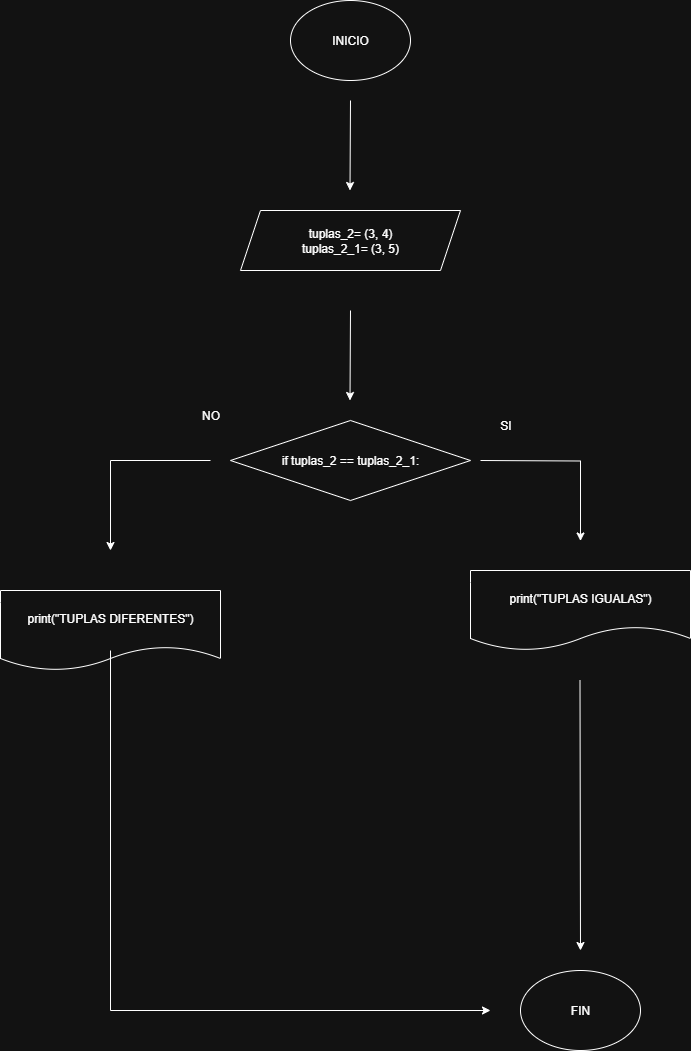

The diagram above was exported from draw.io. Its source (the exported page's mxGraphModel, read from the mxfile embedded in the PNG):
<mxGraphModel dx="872" dy="1680" grid="1" gridSize="10" guides="1" tooltips="1" connect="1" arrows="1" fold="1" page="1" pageScale="1" pageWidth="827" pageHeight="1169" math="0" shadow="0">
  <root>
    <mxCell id="0" />
    <mxCell id="1" parent="0" />
    <mxCell id="Yw_xNUoG3eBQ64Bg3pkV-1" value="INICIO" style="ellipse;whiteSpace=wrap;html=1;" parent="1" vertex="1">
      <mxGeometry x="320" y="-110" width="120" height="80" as="geometry" />
    </mxCell>
    <mxCell id="fhSH-lmVkXbhdySJFJZm-5" value="" style="endArrow=classic;html=1;rounded=0;exitX=0.5;exitY=1;exitDx=0;exitDy=0;" parent="1" edge="1">
      <mxGeometry width="50" height="50" relative="1" as="geometry">
        <mxPoint x="510" y="350" as="sourcePoint" />
        <mxPoint x="610" y="430.5" as="targetPoint" />
        <Array as="points">
          <mxPoint x="610" y="350.5" />
        </Array>
      </mxGeometry>
    </mxCell>
    <mxCell id="fhSH-lmVkXbhdySJFJZm-6" value="SI" style="text;html=1;align=center;verticalAlign=middle;resizable=0;points=[];autosize=1;strokeColor=none;fillColor=none;" parent="1" vertex="1">
      <mxGeometry x="520" y="300" width="30" height="30" as="geometry" />
    </mxCell>
    <mxCell id="fhSH-lmVkXbhdySJFJZm-9" value="" style="endArrow=classic;html=1;rounded=0;" parent="1" edge="1">
      <mxGeometry width="50" height="50" relative="1" as="geometry">
        <mxPoint x="240" y="350" as="sourcePoint" />
        <mxPoint x="140" y="440" as="targetPoint" />
        <Array as="points">
          <mxPoint x="140" y="350" />
        </Array>
      </mxGeometry>
    </mxCell>
    <mxCell id="YI9gL0Y0WRFWxrpvlZOt-6" value="NO" style="text;html=1;align=center;verticalAlign=middle;resizable=0;points=[];autosize=1;strokeColor=none;fillColor=none;" parent="1" vertex="1">
      <mxGeometry x="220" y="290" width="40" height="30" as="geometry" />
    </mxCell>
    <mxCell id="EFEm-v5oRu9OF-7LWSQN-16" value="tuplas_2= (3, 4)&lt;div&gt;tuplas_2_1= (3, 5)&lt;/div&gt;" style="shape=parallelogram;perimeter=parallelogramPerimeter;whiteSpace=wrap;html=1;fixedSize=1;" parent="1" vertex="1">
      <mxGeometry x="270" y="100" width="220" height="60" as="geometry" />
    </mxCell>
    <mxCell id="EFEm-v5oRu9OF-7LWSQN-17" style="edgeStyle=none;rounded=0;orthogonalLoop=1;jettySize=auto;html=1;exitX=1;exitY=0.5;exitDx=0;exitDy=0;" parent="1" source="EFEm-v5oRu9OF-7LWSQN-16" target="EFEm-v5oRu9OF-7LWSQN-16" edge="1">
      <mxGeometry relative="1" as="geometry" />
    </mxCell>
    <mxCell id="EFEm-v5oRu9OF-7LWSQN-19" value="if tuplas_2 == tuplas_2_1:" style="rhombus;whiteSpace=wrap;html=1;" parent="1" vertex="1">
      <mxGeometry x="260" y="310" width="240" height="80" as="geometry" />
    </mxCell>
    <mxCell id="EFEm-v5oRu9OF-7LWSQN-23" value="&lt;div&gt;print(&quot;TUPLAS DIFERENTES&quot;)&lt;/div&gt;" style="shape=document;whiteSpace=wrap;html=1;boundedLbl=1;" parent="1" vertex="1">
      <mxGeometry x="30" y="480" width="220" height="80" as="geometry" />
    </mxCell>
    <mxCell id="EFEm-v5oRu9OF-7LWSQN-29" value="FIN" style="ellipse;whiteSpace=wrap;html=1;" parent="1" vertex="1">
      <mxGeometry x="550" y="860" width="120" height="80" as="geometry" />
    </mxCell>
    <mxCell id="EFEm-v5oRu9OF-7LWSQN-30" value="" style="endArrow=classic;html=1;rounded=0;" parent="1" edge="1">
      <mxGeometry width="50" height="50" relative="1" as="geometry">
        <mxPoint x="140" y="540" as="sourcePoint" />
        <mxPoint x="520" y="900" as="targetPoint" />
        <Array as="points">
          <mxPoint x="140" y="900" />
        </Array>
      </mxGeometry>
    </mxCell>
    <mxCell id="D0ukvbM8USxp9fPt0x3S-6" value="" style="endArrow=classic;html=1;rounded=0;" edge="1" parent="1">
      <mxGeometry width="50" height="50" relative="1" as="geometry">
        <mxPoint x="609.5" y="570" as="sourcePoint" />
        <mxPoint x="610" y="840" as="targetPoint" />
      </mxGeometry>
    </mxCell>
    <mxCell id="D0ukvbM8USxp9fPt0x3S-7" value="" style="endArrow=classic;html=1;rounded=0;" edge="1" parent="1">
      <mxGeometry width="50" height="50" relative="1" as="geometry">
        <mxPoint x="380" y="200" as="sourcePoint" />
        <mxPoint x="379.5" y="290" as="targetPoint" />
      </mxGeometry>
    </mxCell>
    <mxCell id="D0ukvbM8USxp9fPt0x3S-8" value="" style="endArrow=classic;html=1;rounded=0;" edge="1" parent="1">
      <mxGeometry width="50" height="50" relative="1" as="geometry">
        <mxPoint x="380" y="-10" as="sourcePoint" />
        <mxPoint x="379.5" y="80" as="targetPoint" />
      </mxGeometry>
    </mxCell>
    <mxCell id="D0ukvbM8USxp9fPt0x3S-10" value="&lt;div&gt;print(&quot;TUPLAS IGUALAS&quot;)&lt;/div&gt;" style="shape=document;whiteSpace=wrap;html=1;boundedLbl=1;" vertex="1" parent="1">
      <mxGeometry x="500" y="460" width="220" height="80" as="geometry" />
    </mxCell>
  </root>
</mxGraphModel>